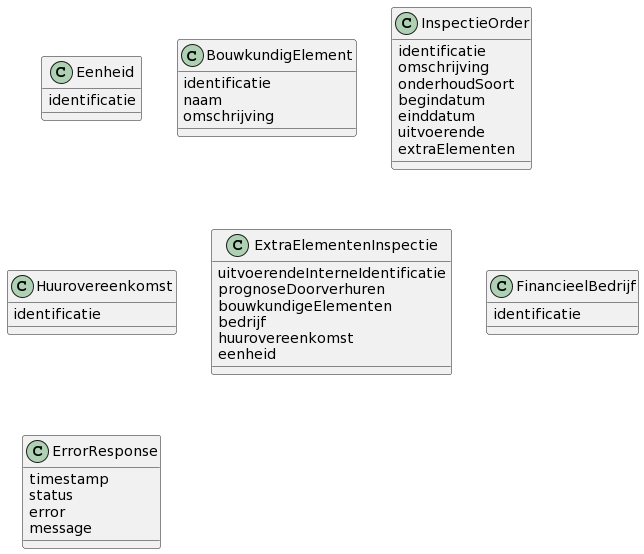

The diagram above was rendered by PlantUML. Its source (embedded in the PNG):
@startuml
class Eenheid{
identificatie
}
class BouwkundigElement{
identificatie
naam
omschrijving
}
class InspectieOrder{
identificatie
omschrijving
onderhoudSoort
begindatum
einddatum
uitvoerende
extraElementen
}
class Huurovereenkomst{
identificatie
}
class ExtraElementenInspectie{
uitvoerendeInterneIdentificatie
prognoseDoorverhuren
bouwkundigeElementen
bedrijf
huurovereenkomst
eenheid
}
class FinancieelBedrijf{
identificatie
}
class ErrorResponse{
timestamp
status
error
message
}
@enduml